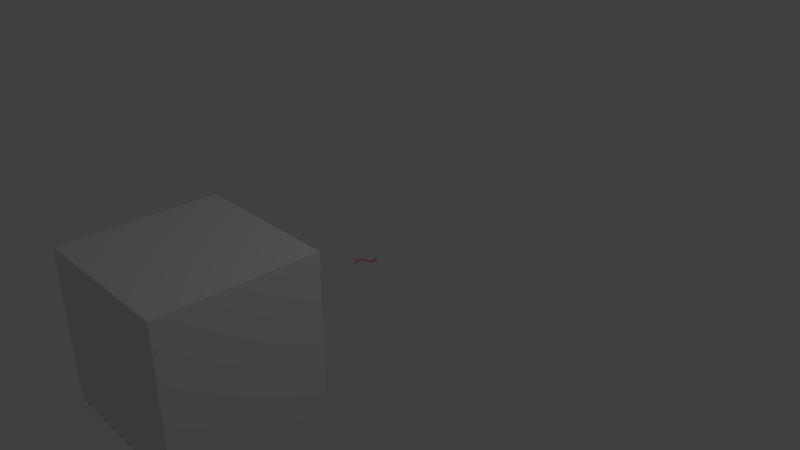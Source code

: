 # Source: buugeng.blend  (saved by Blender 2.79.0; exported with 4.5.12 LTS)
import bpy
from mathutils import Matrix  # noqa: F401  (used for matrix-valued properties, if any)

bpy.ops.wm.read_factory_settings(use_empty=True)
scene = bpy.context.scene
scene.name = 'Scene'

# ---- collections
col_collection_1 = bpy.data.collections.new('Collection 1'); scene.collection.children.link(col_collection_1)

# ---- materials (node trees are filled in below, after node groups)
mat_svgmat_001 = bpy.data.materials.new('SVGMat.001')
mat_svgmat_001.alpha_threshold = 0.0
mat_svgmat_001.use_transparent_shadow = False
mat_svgmat_001.diffuse_color = (1.0, 0.0, 0.0, 1.0)
mat_svgmat_001.roughness = 0.5
mat_material = bpy.data.materials.new('Material')
mat_material.alpha_threshold = 0.0
mat_material.use_transparent_shadow = False
mat_material.roughness = 0.5
mat_material.line_color = (0.0, 0.0, 0.0, 1.0)

# ---- material node trees

# ---- world
world_world = bpy.data.worlds.new('World'); scene.world = world_world
world_world.color = (0.05088, 0.05088, 0.05088)
world_world.use_sun_shadow = False
world_world.sun_shadow_jitter_overblur = 0.0
world_world.cycles.sampling_method = 'MANUAL'

# ---- cameras
cam_camera = bpy.data.cameras.new('Camera')
cam_camera.clip_end = 100.0
cam_camera.lens = 35.0
cam_camera.sensor_width = 32.0
cam_camera.sensor_height = 18.0
cam_camera.ortho_scale = 7.314
cam_camera.dof.focus_distance = 0.0
cam_camera.dof.aperture_fstop = 128.0

# ---- lights
light_lamp = bpy.data.lights.new('Lamp', 'POINT')
light_lamp.transmission_factor = 0.0
light_lamp.cutoff_distance = 30.0
light_lamp.energy = 100.0
light_lamp.shadow_buffer_clip_start = 1.001
light_lamp.shadow_soft_size = 0.1
light_lamp.shadow_maximum_resolution = 0.006
light_lamp.use_absolute_resolution = True

# ---- meshes
me_cube = bpy.data.meshes.new('Cube')
me_cube.from_pydata([(1.0, 1.0, -1.0), (1.0, -1.0, -1.0), (-1.0, -1.0, -1.0), (-1.0, 1.0, -1.0), (1.0, 1.0, 1.0), (1.0, -1.0, 1.0), (-1.0, -1.0, 1.0), (-1.0, 1.0, 1.0)], [], [(0, 1, 2, 3), (4, 7, 6, 5), (0, 4, 5, 1), (1, 5, 6, 2), (2, 6, 7, 3), (4, 0, 3, 7)])
me_cube.materials.append(mat_material)
me_cube.use_remesh_preserve_volume = False
me_cube.use_remesh_preserve_attributes = False
me_cube.use_mirror_vertex_groups = False
me_cube.update()

# ---- curves / text
cu_path3347_8 = bpy.data.curves.new('path3347-8', 'CURVE')
cu_path3347_8.dimensions = '2D'
_sp = cu_path3347_8.splines.new('BEZIER'); _sp.bezier_points.add(11)
_sp.bezier_points.foreach_set('co', [0.1948, -0.07972, 0.0, 0.11, -0.005145, 0.0, 0.11, -0.007747, 0.0, 0.1721, -0.07625, 0.0, 0.1141, -0.1448, 0.0, 0.1071, -0.145, 0.0, 0.02554, -0.2193, 0.0, 0.1103, -0.2939, 0.0, 0.1103, -0.2913, 0.0, 0.0482, -0.2228, 0.0, 0.1068, -0.1541, 0.0, 0.1137, -0.154, 0.0])
_sp.bezier_points.foreach_set('handle_left', [0.1948, -0.1209, 0.0, 0.1568, -0.005225, 0.0, 0.11, -0.00688, 0.0, 0.1721, -0.03923, 0.0, 0.1486, -0.1435, 0.0, 0.1095, -0.145, 0.0, 0.02554, -0.1782, 0.0, 0.06346, -0.2938, 0.0, 0.1103, -0.2921, 0.0, 0.04824, -0.2598, 0.0, 0.07238, -0.1554, 0.0, 0.1114, -0.154, 0.0])
_sp.bezier_points.foreach_set('handle_right', [0.1948, -0.03859, 0.0, 0.11, -0.005145, 0.0, 0.1446, -0.008913, 0.0, 0.1721, -0.1132, 0.0, 0.1141, -0.1448, 0.0, 0.06029, -0.1451, 0.0, 0.02554, -0.2604, 0.0, 0.1103, -0.2939, 0.0, 0.07571, -0.2901, 0.0, 0.04823, -0.1858, 0.0, 0.1068, -0.1541, 0.0, 0.1607, -0.1525, 0.0])
for _p, _l, _r in zip(_sp.bezier_points, ['FREE', 'FREE', 'VECTOR', 'FREE', 'FREE', 'VECTOR', 'FREE', 'FREE', 'VECTOR', 'FREE', 'FREE', 'VECTOR'], ['FREE', 'FREE', 'FREE', 'FREE', 'FREE', 'FREE', 'FREE', 'FREE', 'FREE', 'FREE', 'FREE', 'FREE']): _p.handle_left_type = _l; _p.handle_right_type = _r
_sp.use_cyclic_u = True
_sp = cu_path3347_8.splines.new('BEZIER'); _sp.bezier_points.add(3)
_sp.bezier_points.foreach_set('co', [0.1911, -0.07931, 0.0, 0.1838, -0.08652, 0.0, 0.1766, -0.07931, 0.0, 0.1838, -0.0721, 0.0])
_sp.bezier_points.foreach_set('handle_left', [0.1911, -0.07533, 0.0, 0.1878, -0.08652, 0.0, 0.1766, -0.08329, 0.0, 0.1799, -0.0721, 0.0])
_sp.bezier_points.foreach_set('handle_right', [0.1911, -0.08329, 0.0, 0.1799, -0.08652, 0.0, 0.1766, -0.07533, 0.0, 0.1878, -0.0721, 0.0])
_sp.use_cyclic_u = True
_sp = cu_path3347_8.splines.new('BEZIER'); _sp.bezier_points.add(3)
_sp.bezier_points.foreach_set('co', [0.1858, -0.05706, 0.0, 0.1798, -0.06308, 0.0, 0.1738, -0.05706, 0.0, 0.1798, -0.05104, 0.0])
_sp.bezier_points.foreach_set('handle_left', [0.1858, -0.05373, 0.0, 0.1831, -0.06308, 0.0, 0.1738, -0.06038, 0.0, 0.1765, -0.05104, 0.0])
_sp.bezier_points.foreach_set('handle_right', [0.1858, -0.06038, 0.0, 0.1765, -0.06308, 0.0, 0.1738, -0.05373, 0.0, 0.1831, -0.05104, 0.0])
_sp.use_cyclic_u = True
_sp = cu_path3347_8.splines.new('BEZIER'); _sp.bezier_points.add(3)
_sp.bezier_points.foreach_set('co', [0.1851, -0.1017, 0.0, 0.1791, -0.1077, 0.0, 0.173, -0.1017, 0.0, 0.1791, -0.0957, 0.0])
_sp.bezier_points.foreach_set('handle_left', [0.1851, -0.0984, 0.0, 0.1824, -0.1077, 0.0, 0.173, -0.1051, 0.0, 0.1757, -0.0957, 0.0])
_sp.bezier_points.foreach_set('handle_right', [0.1851, -0.1051, 0.0, 0.1757, -0.1077, 0.0, 0.173, -0.0984, 0.0, 0.1824, -0.0957, 0.0])
_sp.use_cyclic_u = True
_sp = cu_path3347_8.splines.new('BEZIER'); _sp.bezier_points.add(3)
_sp.bezier_points.foreach_set('co', [0.1765, -0.04029, 0.0, 0.1721, -0.04473, 0.0, 0.1677, -0.04029, 0.0, 0.1721, -0.03585, 0.0])
_sp.bezier_points.foreach_set('handle_left', [0.1765, -0.03784, 0.0, 0.1745, -0.04472, 0.0, 0.1677, -0.04274, 0.0, 0.1696, -0.03585, 0.0])
_sp.bezier_points.foreach_set('handle_right', [0.1765, -0.04274, 0.0, 0.1696, -0.04473, 0.0, 0.1677, -0.03784, 0.0, 0.1745, -0.03585, 0.0])
_sp.use_cyclic_u = True
_sp = cu_path3347_8.splines.new('BEZIER'); _sp.bezier_points.add(3)
_sp.bezier_points.foreach_set('co', [0.1743, -0.1188, 0.0, 0.1699, -0.1233, 0.0, 0.1654, -0.1188, 0.0, 0.1699, -0.1144, 0.0])
_sp.bezier_points.foreach_set('handle_left', [0.1743, -0.1164, 0.0, 0.1723, -0.1233, 0.0, 0.1654, -0.1213, 0.0, 0.1674, -0.1144, 0.0])
_sp.bezier_points.foreach_set('handle_right', [0.1743, -0.1213, 0.0, 0.1674, -0.1233, 0.0, 0.1654, -0.1164, 0.0, 0.1723, -0.1144, 0.0])
_sp.use_cyclic_u = True
_sp = cu_path3347_8.splines.new('BEZIER'); _sp.bezier_points.add(3)
_sp.bezier_points.foreach_set('co', [0.1649, -0.02821, 0.0, 0.1624, -0.03067, 0.0, 0.16, -0.02821, 0.0, 0.1624, -0.02576, 0.0])
_sp.bezier_points.foreach_set('handle_left', [0.1649, -0.02686, 0.0, 0.1638, -0.03067, 0.0, 0.16, -0.02957, 0.0, 0.1611, -0.02576, 0.0])
_sp.bezier_points.foreach_set('handle_right', [0.1649, -0.02957, 0.0, 0.1611, -0.03067, 0.0, 0.16, -0.02686, 0.0, 0.1638, -0.02576, 0.0])
_sp.use_cyclic_u = True
_sp = cu_path3347_8.splines.new('BEZIER'); _sp.bezier_points.add(3)
_sp.bezier_points.foreach_set('co', [0.163, -0.13, 0.0, 0.1595, -0.1334, 0.0, 0.1561, -0.13, 0.0, 0.1595, -0.1265, 0.0])
_sp.bezier_points.foreach_set('handle_left', [0.163, -0.1281, 0.0, 0.1614, -0.1334, 0.0, 0.1561, -0.1319, 0.0, 0.1576, -0.1265, 0.0])
_sp.bezier_points.foreach_set('handle_right', [0.163, -0.1319, 0.0, 0.1576, -0.1334, 0.0, 0.1561, -0.1281, 0.0, 0.1614, -0.1265, 0.0])
_sp.use_cyclic_u = True
_sp = cu_path3347_8.splines.new('BEZIER'); _sp.bezier_points.add(3)
_sp.bezier_points.foreach_set('co', [0.1519, -0.1379, 0.0, 0.1494, -0.1404, 0.0, 0.147, -0.1379, 0.0, 0.1494, -0.1355, 0.0])
_sp.bezier_points.foreach_set('handle_left', [0.1519, -0.1366, 0.0, 0.1508, -0.1404, 0.0, 0.147, -0.1393, 0.0, 0.1481, -0.1355, 0.0])
_sp.bezier_points.foreach_set('handle_right', [0.1519, -0.1393, 0.0, 0.1481, -0.1404, 0.0, 0.147, -0.1366, 0.0, 0.1508, -0.1355, 0.0])
_sp.use_cyclic_u = True
_sp = cu_path3347_8.splines.new('BEZIER'); _sp.bezier_points.add(3)
_sp.bezier_points.foreach_set('co', [0.07333, -0.1611, 0.0, 0.07088, -0.1635, 0.0, 0.06842, -0.1611, 0.0, 0.07088, -0.1586, 0.0])
_sp.bezier_points.foreach_set('handle_left', [0.07333, -0.1597, 0.0, 0.07223, -0.1635, 0.0, 0.06842, -0.1624, 0.0, 0.06952, -0.1586, 0.0])
_sp.bezier_points.foreach_set('handle_right', [0.07333, -0.1624, 0.0, 0.06952, -0.1635, 0.0, 0.06842, -0.1597, 0.0, 0.07223, -0.1586, 0.0])
_sp.use_cyclic_u = True
_sp = cu_path3347_8.splines.new('BEZIER'); _sp.bezier_points.add(3)
_sp.bezier_points.foreach_set('co', [0.06423, -0.169, 0.0, 0.06078, -0.1725, 0.0, 0.05733, -0.169, 0.0, 0.06078, -0.1656, 0.0])
_sp.bezier_points.foreach_set('handle_left', [0.06422, -0.1671, 0.0, 0.06268, -0.1725, 0.0, 0.05733, -0.1709, 0.0, 0.05887, -0.1656, 0.0])
_sp.bezier_points.foreach_set('handle_right', [0.06423, -0.1709, 0.0, 0.05887, -0.1725, 0.0, 0.05733, -0.1671, 0.0, 0.06268, -0.1656, 0.0])
_sp.use_cyclic_u = True
_sp = cu_path3347_8.splines.new('BEZIER'); _sp.bezier_points.add(3)
_sp.bezier_points.foreach_set('co', [0.06035, -0.2708, 0.0, 0.05789, -0.2733, 0.0, 0.05543, -0.2708, 0.0, 0.05789, -0.2683, 0.0])
_sp.bezier_points.foreach_set('handle_left', [0.06035, -0.2694, 0.0, 0.05925, -0.2733, 0.0, 0.05544, -0.2722, 0.0, 0.05654, -0.2683, 0.0])
_sp.bezier_points.foreach_set('handle_right', [0.06035, -0.2722, 0.0, 0.05654, -0.2733, 0.0, 0.05543, -0.2694, 0.0, 0.05925, -0.2683, 0.0])
_sp.use_cyclic_u = True
_sp = cu_path3347_8.splines.new('BEZIER'); _sp.bezier_points.add(3)
_sp.bezier_points.foreach_set('co', [0.05487, -0.1802, 0.0, 0.05043, -0.1846, 0.0, 0.04599, -0.1802, 0.0, 0.05043, -0.1757, 0.0])
_sp.bezier_points.foreach_set('handle_left', [0.05487, -0.1777, 0.0, 0.05288, -0.1846, 0.0, 0.04599, -0.1826, 0.0, 0.04798, -0.1757, 0.0])
_sp.bezier_points.foreach_set('handle_right', [0.05487, -0.1826, 0.0, 0.04798, -0.1846, 0.0, 0.04599, -0.1777, 0.0, 0.05288, -0.1757, 0.0])
_sp.use_cyclic_u = True
_sp = cu_path3347_8.splines.new('BEZIER'); _sp.bezier_points.add(3)
_sp.bezier_points.foreach_set('co', [0.05265, -0.2587, 0.0, 0.04821, -0.2632, 0.0, 0.04377, -0.2587, 0.0, 0.04821, -0.2543, 0.0])
_sp.bezier_points.foreach_set('handle_left', [0.05265, -0.2563, 0.0, 0.05066, -0.2632, 0.0, 0.04377, -0.2612, 0.0, 0.04576, -0.2543, 0.0])
_sp.bezier_points.foreach_set('handle_right', [0.05265, -0.2612, 0.0, 0.04576, -0.2632, 0.0, 0.04377, -0.2563, 0.0, 0.05066, -0.2543, 0.0])
_sp.use_cyclic_u = True
_sp = cu_path3347_8.splines.new('BEZIER'); _sp.bezier_points.add(3)
_sp.bezier_points.foreach_set('co', [0.04727, -0.1973, 0.0, 0.04124, -0.2033, 0.0, 0.03522, -0.1973, 0.0, 0.04124, -0.1913, 0.0])
_sp.bezier_points.foreach_set('handle_left', [0.04727, -0.194, 0.0, 0.04457, -0.2033, 0.0, 0.03522, -0.2006, 0.0, 0.03792, -0.1913, 0.0])
_sp.bezier_points.foreach_set('handle_right', [0.04727, -0.2006, 0.0, 0.03792, -0.2033, 0.0, 0.03522, -0.194, 0.0, 0.04457, -0.1913, 0.0])
_sp.use_cyclic_u = True
_sp = cu_path3347_8.splines.new('BEZIER'); _sp.bezier_points.add(3)
_sp.bezier_points.foreach_set('co', [0.04652, -0.242, 0.0, 0.0405, -0.248, 0.0, 0.03448, -0.242, 0.0, 0.0405, -0.2359, 0.0])
_sp.bezier_points.foreach_set('handle_left', [0.04652, -0.2386, 0.0, 0.04383, -0.248, 0.0, 0.03448, -0.2453, 0.0, 0.03717, -0.2359, 0.0])
_sp.bezier_points.foreach_set('handle_right', [0.04652, -0.2453, 0.0, 0.03717, -0.248, 0.0, 0.03448, -0.2386, 0.0, 0.04383, -0.2359, 0.0])
_sp.use_cyclic_u = True
_sp = cu_path3347_8.splines.new('BEZIER'); _sp.bezier_points.add(3)
_sp.bezier_points.foreach_set('co', [0.04367, -0.2197, 0.0, 0.03646, -0.2269, 0.0, 0.02925, -0.2197, 0.0, 0.03646, -0.2125, 0.0])
_sp.bezier_points.foreach_set('handle_left', [0.04367, -0.2157, 0.0, 0.04044, -0.2269, 0.0, 0.02925, -0.2237, 0.0, 0.03248, -0.2125, 0.0])
_sp.bezier_points.foreach_set('handle_right', [0.04367, -0.2237, 0.0, 0.03248, -0.2269, 0.0, 0.02925, -0.2157, 0.0, 0.04044, -0.2125, 0.0])
_sp.use_cyclic_u = True
cu_path3347_8.materials.append(mat_svgmat_001)
cu_path3347_8.use_path_clamp = True
cu_path3347_8.bevel_resolution = 0
cu_path3347_8.extrude = 0.0025
cu_path3347_8.fill_mode = 'BOTH'

# ---- objects
ob_curve = bpy.data.objects.new('Curve', cu_path3347_8)
ob_cube = bpy.data.objects.new('Cube', me_cube)
ob_lamp = bpy.data.objects.new('Lamp', light_lamp)
ob_camera = bpy.data.objects.new('Camera', cam_camera)

# ---- transforms, parenting, visibility, modifiers, constraints
ob_curve.location = (0.0, 0.0, 0.0)
ob_curve.lineart.crease_threshold = 0.0
ob_cube.location = (-0.0004355, -2.56, 0.0)
ob_cube.lock_rotations_4d = False
ob_cube.empty_display_type = 'ARROWS'
ob_cube.lineart.crease_threshold = 0.0
ob_lamp.location = (4.076, 1.005, 5.904)
ob_lamp.rotation_euler = (0.6503, 0.05522, 1.866)
ob_lamp.lock_rotations_4d = False
ob_lamp.empty_display_type = 'ARROWS'
ob_lamp.color = (0.0, 0.0, 0.0, 0.0)
ob_lamp.lineart.crease_threshold = 0.0
ob_camera.location = (7.481, -6.508, 5.344)
ob_camera.rotation_euler = (1.109, 0.0, 0.8149)
ob_camera.lock_rotations_4d = False
ob_camera.empty_display_type = 'ARROWS'
ob_camera.color = (0.0, 0.0, 0.0, 0.0)
ob_camera.display_type = 'WIRE'
ob_camera.lineart.crease_threshold = 0.0

# ---- collection membership
col_collection_1.objects.link(ob_curve)
col_collection_1.objects.link(ob_cube)
col_collection_1.objects.link(ob_lamp)
col_collection_1.objects.link(ob_camera)

# ---- scene / render settings (as saved in the file)
scene.camera = ob_camera
scene.frame_start = 1; scene.frame_end = 250; scene.frame_set(0)
scene.render.engine = 'BLENDER_EEVEE_NEXT'
scene.render.resolution_percentage = 50
scene.render.dither_intensity = 0.0
scene.cycles.use_denoising = False
scene.cycles.samples = 128
scene.cycles.sampling_pattern = 'TABULATED_SOBOL'
scene.cycles.use_adaptive_sampling = False
scene.cycles.use_light_tree = False
scene.cycles.blur_glossy = 0.0
scene.cycles.sample_clamp_indirect = 0.0
scene.view_settings.view_transform = 'Standard'
bpy.context.view_layer.update()
